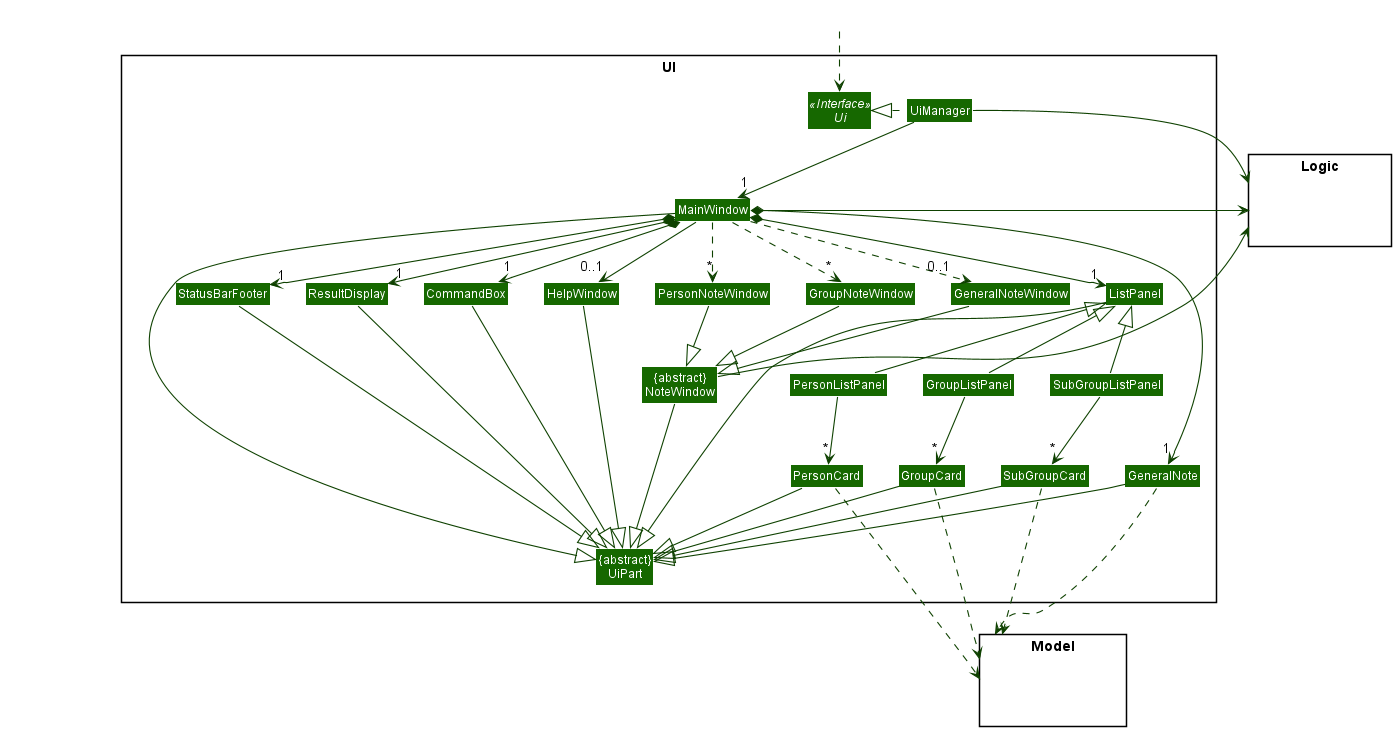

The diagram above was rendered by PlantUML. Its source (embedded in the PNG):
@startuml
!include style.puml
skinparam arrowThickness 1.1
skinparam arrowColor UI_COLOR_T4
skinparam classBackgroundColor UI_COLOR_T3

package UI <<Rectangle>>{
Interface Ui <<Interface>>
Class "{abstract}\nUiPart" as UiPart
Class UiManager
Class MainWindow
Class HelpWindow
Class ResultDisplay
Class ListPanel
Class PersonCard
Class GroupCard
Class SubGroupCard
Class StatusBarFooter
Class CommandBox
Class PersonListPanel
Class GroupListPanel
Class SubGroupListPanel
Class GeneralNote
Class "{abstract}\nNoteWindow" as NoteWindow
Class GeneralNoteWindow
Class PersonNoteWindow
Class GroupNoteWindow
}

package Model <<Rectangle>> {
Class HiddenModel #FFFFFF
}

package Logic <<Rectangle>> {
Class HiddenLogic #FFFFFF
}

Class HiddenOutside #FFFFFF
HiddenOutside ..> Ui

UiManager .left.|> Ui
UiManager -down-> "1" MainWindow
MainWindow *-down->  "1" CommandBox
MainWindow *-down-> "1" ResultDisplay
MainWindow *-down-> "1" ListPanel
MainWindow *-down-> "1" StatusBarFooter
MainWindow *-down->  "1" GeneralNote
MainWindow --> "0..1" HelpWindow
MainWindow ..> "0..1" GeneralNoteWindow
MainWindow ..> "*" PersonNoteWindow
MainWindow ..> "*" GroupNoteWindow

ListPanel <|-- PersonListPanel
ListPanel <|-- GroupListPanel
ListPanel <|-- SubGroupListPanel

PersonListPanel --> "*" PersonCard
GroupListPanel --> "*" GroupCard
SubGroupListPanel --> "*" SubGroupCard

MainWindow -left-|> UiPart

ResultDisplay --|> UiPart
CommandBox --|> UiPart
ListPanel --|> UiPart
PersonCard --|> UiPart
GroupCard --|> UiPart
SubGroupCard --|> UiPart
StatusBarFooter --|> UiPart
HelpWindow --|> UiPart
GeneralNote --|> UiPart
NoteWindow --|> UiPart

GeneralNoteWindow --|> NoteWindow
PersonNoteWindow --|> NoteWindow
GroupNoteWindow --|> NoteWindow

NoteWindow -->  Logic

PersonCard ...> Model
GroupCard ...> Model
SubGroupCard ...> Model
GeneralNote ...> Model
UiManager -right-> Logic
MainWindow -left-> Logic

ListPanel -[hidden]left- HelpWindow
HelpWindow -[hidden]left- CommandBox
CommandBox -[hidden]left- ResultDisplay
ResultDisplay -[hidden]left- StatusBarFooter

MainWindow -[hidden]-|> UiPart
@enduml